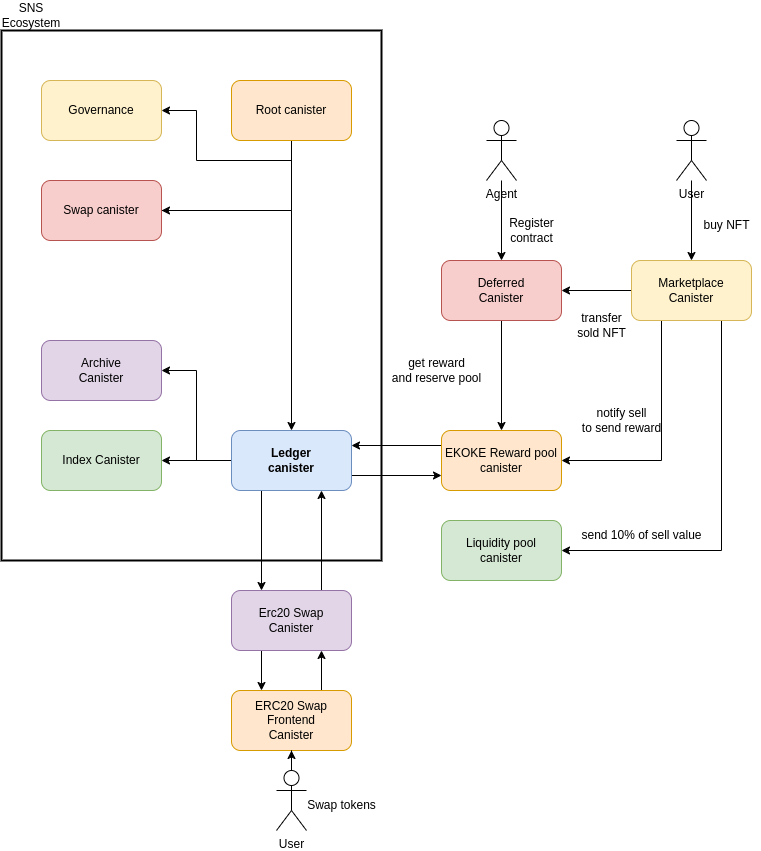

The diagram above was exported from draw.io. Its source (the exported page's mxGraphModel, read from the mxfile embedded in the PNG):
<mxGraphModel dx="1434" dy="846" grid="1" gridSize="10" guides="1" tooltips="1" connect="1" arrows="1" fold="1" page="1" pageScale="1" pageWidth="850" pageHeight="1100" math="0" shadow="0">
  <root>
    <mxCell id="0" />
    <mxCell id="1" parent="0" />
    <mxCell id="dv13Ck-TY8o5kLKKjCxT-1" value="" style="rounded=0;whiteSpace=wrap;html=1;labelBackgroundColor=none;fillColor=none;align=left;strokeWidth=2;" vertex="1" parent="1">
      <mxGeometry x="40" y="40" width="380" height="530" as="geometry" />
    </mxCell>
    <mxCell id="dv13Ck-TY8o5kLKKjCxT-2" value="SNS Ecosystem" style="text;html=1;align=center;verticalAlign=middle;whiteSpace=wrap;rounded=0;" vertex="1" parent="1">
      <mxGeometry x="40" y="10" width="60" height="30" as="geometry" />
    </mxCell>
    <mxCell id="dv13Ck-TY8o5kLKKjCxT-5" value="Governance" style="rounded=1;whiteSpace=wrap;html=1;fillColor=#fff2cc;strokeColor=#d6b656;" vertex="1" parent="1">
      <mxGeometry x="80" y="90" width="120" height="60" as="geometry" />
    </mxCell>
    <mxCell id="dv13Ck-TY8o5kLKKjCxT-14" style="edgeStyle=orthogonalEdgeStyle;rounded=0;orthogonalLoop=1;jettySize=auto;html=1;exitX=0.5;exitY=1;exitDx=0;exitDy=0;" edge="1" parent="1" source="dv13Ck-TY8o5kLKKjCxT-6" target="dv13Ck-TY8o5kLKKjCxT-5">
      <mxGeometry relative="1" as="geometry" />
    </mxCell>
    <mxCell id="dv13Ck-TY8o5kLKKjCxT-15" style="edgeStyle=orthogonalEdgeStyle;rounded=0;orthogonalLoop=1;jettySize=auto;html=1;exitX=0.5;exitY=1;exitDx=0;exitDy=0;entryX=1;entryY=0.5;entryDx=0;entryDy=0;" edge="1" parent="1" source="dv13Ck-TY8o5kLKKjCxT-6" target="dv13Ck-TY8o5kLKKjCxT-7">
      <mxGeometry relative="1" as="geometry" />
    </mxCell>
    <mxCell id="dv13Ck-TY8o5kLKKjCxT-6" value="Root canister" style="rounded=1;whiteSpace=wrap;html=1;fillColor=#ffe6cc;strokeColor=#d79b00;" vertex="1" parent="1">
      <mxGeometry x="270" y="90" width="120" height="60" as="geometry" />
    </mxCell>
    <mxCell id="dv13Ck-TY8o5kLKKjCxT-13" style="edgeStyle=orthogonalEdgeStyle;rounded=0;orthogonalLoop=1;jettySize=auto;html=1;exitX=1;exitY=0.5;exitDx=0;exitDy=0;" edge="1" parent="1" source="dv13Ck-TY8o5kLKKjCxT-7" target="dv13Ck-TY8o5kLKKjCxT-8">
      <mxGeometry relative="1" as="geometry" />
    </mxCell>
    <mxCell id="dv13Ck-TY8o5kLKKjCxT-7" value="Swap canister" style="rounded=1;whiteSpace=wrap;html=1;fillColor=#f8cecc;strokeColor=#b85450;" vertex="1" parent="1">
      <mxGeometry x="80" y="190" width="120" height="60" as="geometry" />
    </mxCell>
    <mxCell id="dv13Ck-TY8o5kLKKjCxT-11" style="edgeStyle=orthogonalEdgeStyle;rounded=0;orthogonalLoop=1;jettySize=auto;html=1;exitX=0;exitY=0.5;exitDx=0;exitDy=0;" edge="1" parent="1" source="dv13Ck-TY8o5kLKKjCxT-8" target="dv13Ck-TY8o5kLKKjCxT-9">
      <mxGeometry relative="1" as="geometry" />
    </mxCell>
    <mxCell id="dv13Ck-TY8o5kLKKjCxT-12" style="edgeStyle=orthogonalEdgeStyle;rounded=0;orthogonalLoop=1;jettySize=auto;html=1;exitX=0;exitY=0.5;exitDx=0;exitDy=0;entryX=1;entryY=0.5;entryDx=0;entryDy=0;" edge="1" parent="1" source="dv13Ck-TY8o5kLKKjCxT-8" target="dv13Ck-TY8o5kLKKjCxT-10">
      <mxGeometry relative="1" as="geometry" />
    </mxCell>
    <mxCell id="dv13Ck-TY8o5kLKKjCxT-17" style="edgeStyle=orthogonalEdgeStyle;rounded=0;orthogonalLoop=1;jettySize=auto;html=1;exitX=1;exitY=0.75;exitDx=0;exitDy=0;entryX=0;entryY=0.75;entryDx=0;entryDy=0;" edge="1" parent="1" source="dv13Ck-TY8o5kLKKjCxT-8" target="dv13Ck-TY8o5kLKKjCxT-16">
      <mxGeometry relative="1" as="geometry" />
    </mxCell>
    <mxCell id="dv13Ck-TY8o5kLKKjCxT-39" style="edgeStyle=orthogonalEdgeStyle;rounded=0;orthogonalLoop=1;jettySize=auto;html=1;exitX=0.25;exitY=1;exitDx=0;exitDy=0;entryX=0.25;entryY=0;entryDx=0;entryDy=0;" edge="1" parent="1" source="dv13Ck-TY8o5kLKKjCxT-8" target="dv13Ck-TY8o5kLKKjCxT-37">
      <mxGeometry relative="1" as="geometry" />
    </mxCell>
    <mxCell id="dv13Ck-TY8o5kLKKjCxT-8" value="Ledger&lt;br&gt;canister" style="rounded=1;whiteSpace=wrap;html=1;fillColor=#dae8fc;strokeColor=#6c8ebf;fontStyle=1" vertex="1" parent="1">
      <mxGeometry x="270" y="440" width="120" height="60" as="geometry" />
    </mxCell>
    <mxCell id="dv13Ck-TY8o5kLKKjCxT-9" value="Index Canister" style="rounded=1;whiteSpace=wrap;html=1;fillColor=#d5e8d4;strokeColor=#82b366;" vertex="1" parent="1">
      <mxGeometry x="80" y="440" width="120" height="60" as="geometry" />
    </mxCell>
    <mxCell id="dv13Ck-TY8o5kLKKjCxT-10" value="Archive&lt;br&gt;Canister" style="rounded=1;whiteSpace=wrap;html=1;fillColor=#e1d5e7;strokeColor=#9673a6;" vertex="1" parent="1">
      <mxGeometry x="80" y="350" width="120" height="60" as="geometry" />
    </mxCell>
    <mxCell id="dv13Ck-TY8o5kLKKjCxT-18" style="edgeStyle=orthogonalEdgeStyle;rounded=0;orthogonalLoop=1;jettySize=auto;html=1;exitX=0;exitY=0.25;exitDx=0;exitDy=0;entryX=1;entryY=0.25;entryDx=0;entryDy=0;" edge="1" parent="1" source="dv13Ck-TY8o5kLKKjCxT-16" target="dv13Ck-TY8o5kLKKjCxT-8">
      <mxGeometry relative="1" as="geometry" />
    </mxCell>
    <mxCell id="dv13Ck-TY8o5kLKKjCxT-16" value="EKOKE Reward pool&lt;br&gt;canister" style="rounded=1;whiteSpace=wrap;html=1;fillColor=#ffe6cc;strokeColor=#d79b00;" vertex="1" parent="1">
      <mxGeometry x="480" y="440" width="120" height="60" as="geometry" />
    </mxCell>
    <mxCell id="dv13Ck-TY8o5kLKKjCxT-22" style="edgeStyle=orthogonalEdgeStyle;rounded=0;orthogonalLoop=1;jettySize=auto;html=1;exitX=0.5;exitY=1;exitDx=0;exitDy=0;" edge="1" parent="1" source="dv13Ck-TY8o5kLKKjCxT-19" target="dv13Ck-TY8o5kLKKjCxT-16">
      <mxGeometry relative="1" as="geometry" />
    </mxCell>
    <mxCell id="dv13Ck-TY8o5kLKKjCxT-19" value="Deferred&lt;br&gt;Canister" style="rounded=1;whiteSpace=wrap;html=1;fillColor=#f8cecc;strokeColor=#b85450;" vertex="1" parent="1">
      <mxGeometry x="480" y="270" width="120" height="60" as="geometry" />
    </mxCell>
    <mxCell id="dv13Ck-TY8o5kLKKjCxT-21" value="get reward &lt;br&gt;and reserve pool" style="text;html=1;align=center;verticalAlign=middle;resizable=0;points=[];autosize=1;strokeColor=none;fillColor=none;" vertex="1" parent="1">
      <mxGeometry x="420" y="360" width="110" height="40" as="geometry" />
    </mxCell>
    <mxCell id="dv13Ck-TY8o5kLKKjCxT-24" style="edgeStyle=orthogonalEdgeStyle;rounded=0;orthogonalLoop=1;jettySize=auto;html=1;exitX=0.25;exitY=1;exitDx=0;exitDy=0;entryX=1;entryY=0.5;entryDx=0;entryDy=0;" edge="1" parent="1" source="dv13Ck-TY8o5kLKKjCxT-23" target="dv13Ck-TY8o5kLKKjCxT-16">
      <mxGeometry relative="1" as="geometry" />
    </mxCell>
    <mxCell id="dv13Ck-TY8o5kLKKjCxT-25" style="edgeStyle=orthogonalEdgeStyle;rounded=0;orthogonalLoop=1;jettySize=auto;html=1;exitX=0;exitY=0.5;exitDx=0;exitDy=0;entryX=1;entryY=0.5;entryDx=0;entryDy=0;" edge="1" parent="1" source="dv13Ck-TY8o5kLKKjCxT-23" target="dv13Ck-TY8o5kLKKjCxT-19">
      <mxGeometry relative="1" as="geometry" />
    </mxCell>
    <mxCell id="dv13Ck-TY8o5kLKKjCxT-29" style="edgeStyle=orthogonalEdgeStyle;rounded=0;orthogonalLoop=1;jettySize=auto;html=1;exitX=0.75;exitY=1;exitDx=0;exitDy=0;entryX=1;entryY=0.5;entryDx=0;entryDy=0;" edge="1" parent="1" source="dv13Ck-TY8o5kLKKjCxT-23" target="dv13Ck-TY8o5kLKKjCxT-28">
      <mxGeometry relative="1" as="geometry" />
    </mxCell>
    <mxCell id="dv13Ck-TY8o5kLKKjCxT-23" value="Marketplace&lt;br&gt;Canister" style="rounded=1;whiteSpace=wrap;html=1;fillColor=#fff2cc;strokeColor=#d6b656;" vertex="1" parent="1">
      <mxGeometry x="670" y="270" width="120" height="60" as="geometry" />
    </mxCell>
    <mxCell id="dv13Ck-TY8o5kLKKjCxT-26" value="transfer &lt;br&gt;sold NFT" style="text;html=1;align=center;verticalAlign=middle;resizable=0;points=[];autosize=1;strokeColor=none;fillColor=none;" vertex="1" parent="1">
      <mxGeometry x="605" y="315" width="70" height="40" as="geometry" />
    </mxCell>
    <mxCell id="dv13Ck-TY8o5kLKKjCxT-27" value="notify sell&lt;br&gt;to send reward" style="text;html=1;align=center;verticalAlign=middle;resizable=0;points=[];autosize=1;strokeColor=none;fillColor=none;" vertex="1" parent="1">
      <mxGeometry x="610" y="410" width="100" height="40" as="geometry" />
    </mxCell>
    <mxCell id="dv13Ck-TY8o5kLKKjCxT-28" value="Liquidity pool&lt;br&gt;canister" style="rounded=1;whiteSpace=wrap;html=1;fillColor=#d5e8d4;strokeColor=#82b366;" vertex="1" parent="1">
      <mxGeometry x="480" y="530" width="120" height="60" as="geometry" />
    </mxCell>
    <mxCell id="dv13Ck-TY8o5kLKKjCxT-30" value="send 10% of sell value" style="text;html=1;align=center;verticalAlign=middle;resizable=0;points=[];autosize=1;strokeColor=none;fillColor=none;" vertex="1" parent="1">
      <mxGeometry x="610" y="530" width="140" height="30" as="geometry" />
    </mxCell>
    <mxCell id="dv13Ck-TY8o5kLKKjCxT-32" value="" style="edgeStyle=orthogonalEdgeStyle;rounded=0;orthogonalLoop=1;jettySize=auto;html=1;" edge="1" parent="1" source="dv13Ck-TY8o5kLKKjCxT-31" target="dv13Ck-TY8o5kLKKjCxT-23">
      <mxGeometry relative="1" as="geometry" />
    </mxCell>
    <mxCell id="dv13Ck-TY8o5kLKKjCxT-31" value="User" style="shape=umlActor;verticalLabelPosition=bottom;verticalAlign=top;html=1;outlineConnect=0;" vertex="1" parent="1">
      <mxGeometry x="715" y="130" width="30" height="60" as="geometry" />
    </mxCell>
    <mxCell id="dv13Ck-TY8o5kLKKjCxT-33" value="buy NFT" style="text;html=1;align=center;verticalAlign=middle;resizable=0;points=[];autosize=1;strokeColor=none;fillColor=none;" vertex="1" parent="1">
      <mxGeometry x="730" y="220" width="70" height="30" as="geometry" />
    </mxCell>
    <mxCell id="dv13Ck-TY8o5kLKKjCxT-35" value="" style="edgeStyle=orthogonalEdgeStyle;rounded=0;orthogonalLoop=1;jettySize=auto;html=1;" edge="1" parent="1" source="dv13Ck-TY8o5kLKKjCxT-34" target="dv13Ck-TY8o5kLKKjCxT-19">
      <mxGeometry relative="1" as="geometry" />
    </mxCell>
    <mxCell id="dv13Ck-TY8o5kLKKjCxT-34" value="Agent" style="shape=umlActor;verticalLabelPosition=bottom;verticalAlign=top;html=1;outlineConnect=0;" vertex="1" parent="1">
      <mxGeometry x="525" y="130" width="30" height="60" as="geometry" />
    </mxCell>
    <mxCell id="dv13Ck-TY8o5kLKKjCxT-36" value="Register&lt;br&gt;contract" style="text;html=1;align=center;verticalAlign=middle;resizable=0;points=[];autosize=1;strokeColor=none;fillColor=none;" vertex="1" parent="1">
      <mxGeometry x="535" y="220" width="70" height="40" as="geometry" />
    </mxCell>
    <mxCell id="dv13Ck-TY8o5kLKKjCxT-40" style="edgeStyle=orthogonalEdgeStyle;rounded=0;orthogonalLoop=1;jettySize=auto;html=1;exitX=0.75;exitY=0;exitDx=0;exitDy=0;entryX=0.75;entryY=1;entryDx=0;entryDy=0;" edge="1" parent="1" source="dv13Ck-TY8o5kLKKjCxT-37" target="dv13Ck-TY8o5kLKKjCxT-8">
      <mxGeometry relative="1" as="geometry" />
    </mxCell>
    <mxCell id="dv13Ck-TY8o5kLKKjCxT-43" style="edgeStyle=orthogonalEdgeStyle;rounded=0;orthogonalLoop=1;jettySize=auto;html=1;exitX=0.25;exitY=1;exitDx=0;exitDy=0;entryX=0.25;entryY=0;entryDx=0;entryDy=0;" edge="1" parent="1" source="dv13Ck-TY8o5kLKKjCxT-37" target="dv13Ck-TY8o5kLKKjCxT-41">
      <mxGeometry relative="1" as="geometry" />
    </mxCell>
    <mxCell id="dv13Ck-TY8o5kLKKjCxT-37" value="Erc20 Swap&lt;br&gt;Canister" style="rounded=1;whiteSpace=wrap;html=1;fillColor=#e1d5e7;strokeColor=#9673a6;" vertex="1" parent="1">
      <mxGeometry x="270" y="600" width="120" height="60" as="geometry" />
    </mxCell>
    <mxCell id="dv13Ck-TY8o5kLKKjCxT-42" style="edgeStyle=orthogonalEdgeStyle;rounded=0;orthogonalLoop=1;jettySize=auto;html=1;exitX=0.75;exitY=0;exitDx=0;exitDy=0;entryX=0.75;entryY=1;entryDx=0;entryDy=0;" edge="1" parent="1" source="dv13Ck-TY8o5kLKKjCxT-41" target="dv13Ck-TY8o5kLKKjCxT-37">
      <mxGeometry relative="1" as="geometry" />
    </mxCell>
    <mxCell id="dv13Ck-TY8o5kLKKjCxT-41" value="ERC20 Swap&lt;div&gt;Frontend&lt;br&gt;Canister&lt;/div&gt;" style="rounded=1;whiteSpace=wrap;html=1;fillColor=#ffe6cc;strokeColor=#d79b00;" vertex="1" parent="1">
      <mxGeometry x="270" y="700" width="120" height="60" as="geometry" />
    </mxCell>
    <mxCell id="dv13Ck-TY8o5kLKKjCxT-45" style="edgeStyle=orthogonalEdgeStyle;rounded=0;orthogonalLoop=1;jettySize=auto;html=1;exitX=0.5;exitY=0;exitDx=0;exitDy=0;exitPerimeter=0;" edge="1" parent="1" source="dv13Ck-TY8o5kLKKjCxT-44" target="dv13Ck-TY8o5kLKKjCxT-41">
      <mxGeometry relative="1" as="geometry" />
    </mxCell>
    <mxCell id="dv13Ck-TY8o5kLKKjCxT-44" value="User" style="shape=umlActor;verticalLabelPosition=bottom;verticalAlign=top;html=1;outlineConnect=0;" vertex="1" parent="1">
      <mxGeometry x="315" y="780" width="30" height="60" as="geometry" />
    </mxCell>
    <mxCell id="dv13Ck-TY8o5kLKKjCxT-46" value="Swap tokens" style="text;html=1;align=center;verticalAlign=middle;resizable=0;points=[];autosize=1;strokeColor=none;fillColor=none;" vertex="1" parent="1">
      <mxGeometry x="335" y="800" width="90" height="30" as="geometry" />
    </mxCell>
  </root>
</mxGraphModel>